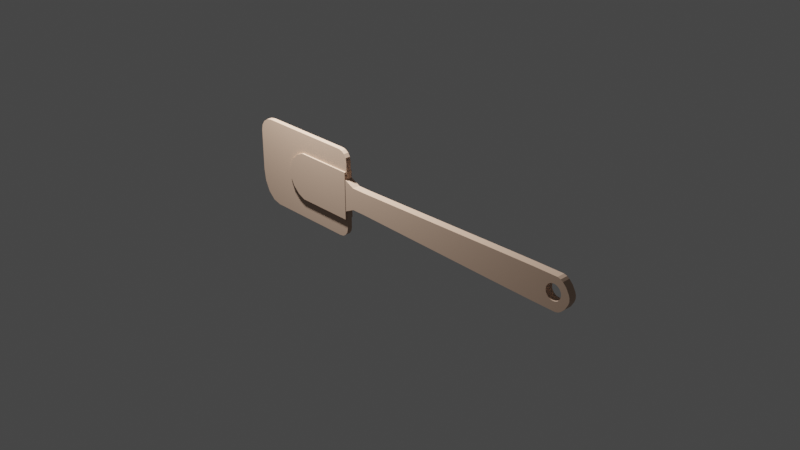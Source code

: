 # Source: spatula.blend  (saved by Blender 2.90.8; exported with 4.5.12 LTS)
import bpy
from mathutils import Matrix  # noqa: F401  (used for matrix-valued properties, if any)

bpy.ops.wm.read_factory_settings(use_empty=True)
scene = bpy.context.scene
scene.name = 'Scene'

# ---- collections
col_collection = bpy.data.collections.new('Collection'); scene.collection.children.link(col_collection)

# ---- materials (node trees are filled in below, after node groups)
mat_material_001 = bpy.data.materials.new('Material.001')
mat_material_001.use_transparent_shadow = False

# ---- material node trees
mat_material_001.use_nodes = True; mat_material_001.node_tree.nodes.clear()
_N = mat_material_001.node_tree.nodes; _L = mat_material_001.node_tree.links
n0 = _N.new('ShaderNodeBsdfPrincipled'); n0.name = 'Principled BSDF'; n0.location = (10, 300)
n0.distribution = 'GGX'
n0.subsurface_method = 'BURLEY'
n0.inputs[0].default_value = (0.5457, 0.3753, 0.2756, 1.0)
n0.inputs[3].default_value = 1.45
n0.inputs[27].default_value = (0.0, 0.0, 0.0, 1.0)
n0.inputs[28].default_value = 1.0
n1 = _N.new('ShaderNodeOutputMaterial'); n1.name = 'Material Output'; n1.location = (300, 300)
_L.new(n0.outputs[0], n1.inputs[0])
n1.is_active_output = True

# ---- world
world_world = bpy.data.worlds.new('World'); scene.world = world_world
world_world.use_nodes = True; world_world.node_tree.nodes.clear()
_N = world_world.node_tree.nodes; _L = world_world.node_tree.links
n0 = _N.new('ShaderNodeOutputWorld'); n0.name = 'World Output'; n0.location = (300, 300)
n1 = _N.new('ShaderNodeBackground'); n1.name = 'Background'; n1.location = (10, 300)
n1.inputs[0].default_value = (0.05088, 0.05088, 0.05088, 1.0)
_L.new(n1.outputs[0], n0.inputs[0])
n0.is_active_output = True
world_world.color = (0.05088, 0.05088, 0.05088)
world_world.use_sun_shadow = False
world_world.sun_shadow_jitter_overblur = 0.0

# ---- cameras
cam_camera = bpy.data.cameras.new('Camera')
cam_camera.clip_end = 100.0
cam_camera.ortho_scale = 7.314

# ---- lights
light_light = bpy.data.lights.new('Light', 'POINT')
light_light.transmission_factor = 0.0
light_light.energy = 1000.0
light_light.shadow_soft_size = 0.1
light_light.shadow_maximum_resolution = 0.006
light_light.use_absolute_resolution = True

# ---- meshes
me_cube = bpy.data.meshes.new('Cube')
me_cube.from_pydata([(1.0, 1.0, 1.34), (1.0, 1.0, -1.34), (1.0, -1.0, 1.34), (1.0, -1.0, -1.34), (-1.0, 1.0, 1.0), (-1.0, 1.0, -1.0), (-1.0, -1.0, 1.0), (-1.0, -1.0, -1.0), (-1.125, 1.0, 1.476), (-1.125, 1.0, -1.476), (-1.125, -1.0, 1.476), (-1.125, -1.0, -1.476), (-0.8294, 1.0, -1.0), (-0.8294, -1.0, 1.0), (-0.8294, -1.0, -1.0), (-0.8294, 1.0, 1.0), (1.443, 1.0, 1.412), (1.443, 1.0, -1.412), (1.443, -1.0, 1.412), (1.443, -1.0, -1.412), (1.741, 1.0, 1.431), (1.741, 1.0, -1.431), (1.741, -1.0, 1.431), (1.741, -1.0, -1.431), (1.776, 1.0, 1.351), (1.776, 1.0, -1.351), (1.776, -1.0, 1.351), (1.776, -1.0, -1.351), (1.803, 1.0, 1.217), (1.803, 1.0, -1.217), (1.803, -1.0, 1.217), (1.803, -1.0, -1.217), (1.844, 1.0, 0.882), (1.844, 1.0, -0.882), (1.844, -1.0, 0.882), (1.844, -1.0, -0.882), (1.877, 1.0, 0.4214), (1.877, 1.0, -0.4214), (1.877, -1.0, 0.4214), (1.877, -1.0, -0.4214), (1.888, 1.0, 0.1455), (1.888, 1.0, -0.1455), (1.888, -1.0, 0.1455), (1.888, -1.0, -0.1455), (1.618, -1.0, 0.2148), (1.618, 1.0, 0.2148), (1.623, -1.0, 0.3462), (1.623, 1.0, 0.3462), (1.754, 1.0, 0.6604), (1.754, -1.0, 0.6604), (1.741, 1.0, 0.7135), (1.741, -1.0, 0.7135), (1.738, -1.0, 0.7251), (1.738, 1.0, 0.7251), (1.617, -1.0, 0.07822), (1.617, 1.0, 0.07822), (1.722, -1.0, 0.7649), (1.722, 1.0, 0.7649), (1.778, -1.0, 0.4672), (1.776, -1.0, 0.4812), (1.778, 1.0, 0.4672), (1.776, 1.0, 0.4812), (1.767, 1.0, 0.5733), (1.767, -1.0, 0.5733), (1.767, 1.0, -0.4169), (1.767, -1.0, -0.4169), (1.754, 1.0, -0.5039), (1.754, -1.0, -0.5039), (1.786, -1.0, 0.3462), (1.786, 1.0, 0.3462), (1.688, -1.0, -0.6085), (1.688, 1.0, -0.6085), (1.618, -1.0, -0.05837), (1.618, 1.0, -0.05837), (1.656, -1.0, 0.6604), (1.656, 1.0, 0.6604), (1.671, -1.0, -0.5686), (1.671, 1.0, -0.5686), (1.786, -1.0, -0.1897), (1.786, 1.0, -0.1897), (1.791, 1.0, -0.05837), (1.791, -1.0, -0.05837), (1.778, -1.0, -0.3108), (1.776, -1.0, -0.3248), (1.778, 1.0, -0.3108), (1.776, 1.0, -0.3248), (1.793, 1.0, 0.07822), (1.793, -1.0, 0.07822), (1.632, -1.0, 0.4672), (1.632, 1.0, 0.4672), (1.642, -1.0, 0.5733), (1.642, 1.0, 0.5733), (1.671, -1.0, 0.7251), (1.671, 1.0, 0.7251), (1.705, -1.0, 0.7784), (1.705, 1.0, 0.7784), (1.722, -1.0, -0.6085), (1.722, 1.0, -0.6085), (1.791, -1.0, 0.2148), (1.791, 1.0, 0.2148), (1.738, -1.0, -0.5686), (1.738, 1.0, -0.5686), (1.741, 1.0, -0.5571), (1.741, -1.0, -0.5571), (1.632, -1.0, -0.3108), (1.632, 1.0, -0.3108), (1.642, -1.0, -0.4169), (1.642, 1.0, -0.4169), (1.623, -1.0, -0.1897), (1.623, 1.0, -0.1897), (1.656, -1.0, -0.5039), (1.656, 1.0, -0.5039), (1.705, -1.0, -0.6219), (1.705, 1.0, -0.6219), (1.688, -1.0, 0.7649), (1.688, 1.0, 0.7649)], [], [(15, 4, 6, 13), (14, 13, 6, 7), (5, 7, 11, 9), (12, 1, 3, 14), (2, 3, 19, 18), (12, 15, 0, 1), (11, 10, 8, 9), (6, 4, 8, 10), (4, 5, 9, 8), (7, 6, 10, 11), (5, 4, 15, 12), (5, 12, 14, 7), (3, 2, 13, 14), (0, 15, 13, 2), (16, 18, 22, 20), (1, 0, 16, 17), (3, 1, 17, 19), (0, 2, 18, 16), (23, 21, 25, 27), (17, 16, 20, 50, 53, 57, 95, 115, 93, 75, 91, 89, 47, 45, 55, 73, 109, 105, 107, 111, 77, 71, 113, 97, 101, 102, 21), (19, 17, 21, 23), (18, 19, 23, 103, 100, 96, 112, 70, 76, 110, 106, 104, 108, 72, 54, 44, 46, 88, 90, 74, 92, 114, 94, 56, 52, 51, 22), (24, 26, 30, 28), (22, 51, 49, 63, 59, 26), (20, 22, 26, 24), (21, 102, 66, 64, 85, 25), (29, 28, 32, 33), (25, 85, 84, 79, 80, 86, 99, 69, 60, 61, 24, 28, 29), (27, 25, 29, 31), (26, 59, 58, 68, 98, 87, 81, 78, 82, 83, 27, 31, 30), (35, 33, 37, 39), (31, 29, 33, 35), (30, 31, 35, 34), (28, 30, 34, 32), (36, 38, 42, 40), (34, 35, 39, 38), (32, 34, 38, 36), (33, 32, 36, 37), (41, 40, 42, 43), (37, 36, 40, 41), (39, 37, 41, 43), (38, 39, 43, 42), (80, 81, 87, 86), (64, 65, 83, 82, 84, 85), (84, 82, 78, 79), (45, 44, 54, 55), (99, 98, 68, 69), (86, 87, 98, 99), (60, 58, 59, 63, 62, 61), (95, 94, 114, 115), (71, 70, 112, 113), (89, 88, 46, 47), (113, 112, 96, 97), (115, 114, 92, 93), (62, 63, 49, 48), (111, 110, 76, 77), (83, 65, 67, 103, 23, 27), (61, 62, 48, 50, 20, 24), (48, 49, 51, 52, 53, 50), (66, 67, 65, 64), (75, 74, 90, 91), (47, 46, 44, 45), (107, 106, 110, 111), (101, 100, 103, 67, 66, 102), (109, 108, 104, 105), (57, 56, 94, 95), (69, 68, 58, 60), (55, 54, 72, 73), (79, 78, 81, 80), (77, 76, 70, 71), (93, 92, 74, 75), (97, 96, 100, 101), (53, 52, 56, 57), (73, 72, 108, 109), (91, 90, 88, 89), (105, 104, 106, 107)])
_uv = me_cube.uv_layers.new(name='UVMap')
_uv.uv.foreach_set('vector', [0.8537, 0.5, 0.875, 0.5, 0.875, 0.75, 0.8537, 0.75, 0.375, 0.9787, 0.625, 0.9787, 0.625, 1.0, 0.375, 1.0, 0.125, 0.5, 0.125, 0.75, 0.125, 0.75, 0.125, 0.5, 0.1463, 0.5, 0.375, 0.5, 0.375, 0.75, 0.1463, 0.75, 0.625, 0.75, 0.375, 0.75, 0.375, 0.75, 0.625, 0.75, 0.375, 0.2713, 0.625, 0.2713, 0.625, 0.5, 0.375, 0.5, 0.375, 0.0, 0.625, 0.0, 0.625, 0.25, 0.375, 0.25, 0.875, 0.75, 0.875, 0.5, 0.875, 0.5, 0.875, 0.75, 0.625, 0.25, 0.375, 0.25, 0.375, 0.25, 0.625, 0.25, 0.375, 1.0, 0.625, 1.0, 0.625, 1.0, 0.375, 1.0, 0.375, 0.25, 0.625, 0.25, 0.625, 0.2713, 0.375, 0.2713, 0.125, 0.5, 0.1463, 0.5, 0.1463, 0.75, 0.125, 0.75, 0.375, 0.75, 0.625, 0.75, 0.625, 0.9787, 0.375, 0.9787, 0.625, 0.5, 0.8537, 0.5, 0.8537, 0.75, 0.625, 0.75, 0.625, 0.5, 0.625, 0.75, 0.625, 0.75, 0.625, 0.5, 0.375, 0.5, 0.625, 0.5, 0.625, 0.5, 0.375, 0.5, 0.375, 0.75, 0.375, 0.5, 0.375, 0.5, 0.375, 0.75, 0.625, 0.5, 0.625, 0.75, 0.625, 0.75, 0.625, 0.5, 0.375, 0.75, 0.375, 0.5, 0.375, 0.5, 0.375, 0.75, 0.375, 0.5, 0.625, 0.5, 0.625, 0.5, 0.5623, 0.5, 0.5633, 0.5, 0.5669, 0.5, 0.5681, 0.5, 0.567, 0.5, 0.5635, 0.5, 0.5579, 0.5, 0.5503, 0.5, 0.541, 0.5, 0.5304, 0.5, 0.5189, 0.5, 0.5069, 0.5, 0.4949, 0.5, 0.4833, 0.5, 0.4727, 0.5, 0.4634, 0.5, 0.4558, 0.5, 0.4502, 0.5, 0.4467, 0.5, 0.4456, 0.5, 0.4468, 0.5, 0.4503, 0.5, 0.4513, 0.5, 0.375, 0.5, 0.375, 0.75, 0.375, 0.5, 0.375, 0.5, 0.375, 0.75, 0.625, 0.75, 0.375, 0.75, 0.375, 0.75, 0.4513, 0.75, 0.4503, 0.75, 0.4468, 0.75, 0.4456, 0.75, 0.4467, 0.75, 0.4502, 0.75, 0.4558, 0.75, 0.4634, 0.75, 0.4727, 0.75, 0.4833, 0.75, 0.4949, 0.75, 0.5069, 0.75, 0.5189, 0.75, 0.5304, 0.75, 0.541, 0.75, 0.5503, 0.75, 0.5579, 0.75, 0.5635, 0.75, 0.567, 0.75, 0.5681, 0.75, 0.5669, 0.75, 0.5633, 0.75, 0.5623, 0.75, 0.625, 0.75, 0.625, 0.5, 0.625, 0.75, 0.625, 0.75, 0.625, 0.5, 0.625, 0.75, 0.5623, 0.75, 0.5589, 0.75, 0.5522, 0.75, 0.5445, 0.75, 0.625, 0.75, 0.625, 0.5, 0.625, 0.75, 0.625, 0.75, 0.625, 0.5, 0.375, 0.5, 0.4513, 0.5, 0.4551, 0.5, 0.462, 0.5, 0.47, 0.5, 0.375, 0.5, 0.375, 0.5, 0.625, 0.5, 0.625, 0.5, 0.375, 0.5, 0.375, 0.5, 0.47, 0.5, 0.4711, 0.5, 0.4817, 0.5, 0.4943, 0.5, 0.5077, 0.5, 0.5211, 0.5, 0.5333, 0.5, 0.5435, 0.5, 0.5445, 0.5, 0.625, 0.5, 0.625, 0.5, 0.375, 0.5, 0.375, 0.75, 0.375, 0.5, 0.375, 0.5, 0.375, 0.75, 0.625, 0.75, 0.5445, 0.75, 0.5435, 0.75, 0.5333, 0.75, 0.5211, 0.75, 0.5077, 0.75, 0.4943, 0.75, 0.4817, 0.75, 0.4711, 0.75, 0.47, 0.75, 0.375, 0.75, 0.375, 0.75, 0.625, 0.75, 0.375, 0.75, 0.375, 0.5, 0.375, 0.5, 0.375, 0.75, 0.375, 0.75, 0.375, 0.5, 0.375, 0.5, 0.375, 0.75, 0.625, 0.75, 0.375, 0.75, 0.375, 0.75, 0.625, 0.75, 0.625, 0.5, 0.625, 0.75, 0.625, 0.75, 0.625, 0.5, 0.625, 0.5, 0.625, 0.75, 0.625, 0.75, 0.625, 0.5, 0.625, 0.75, 0.375, 0.75, 0.375, 0.75, 0.625, 0.75, 0.625, 0.5, 0.625, 0.75, 0.625, 0.75, 0.625, 0.5, 0.375, 0.5, 0.625, 0.5, 0.625, 0.5, 0.375, 0.5, 0.375, 0.5, 0.625, 0.5, 0.625, 0.75, 0.375, 0.75, 0.375, 0.5, 0.625, 0.5, 0.625, 0.5, 0.375, 0.5, 0.375, 0.75, 0.375, 0.5, 0.375, 0.5, 0.375, 0.75, 0.625, 0.75, 0.375, 0.75, 0.375, 0.75, 0.625, 0.75, 0.7188, 0.6533, 0.7188, 0.8467, 0.75, 0.8467, 0.75, 0.6533, 0.625, 0.6533, 0.625, 0.8467, 0.6521, 0.8467, 0.6562, 0.8467, 0.6562, 0.6533, 0.6521, 0.6533, 0.6562, 0.6533, 0.6562, 0.8467, 0.6875, 0.8467, 0.6875, 0.6533, 0.2188, 0.6533, 0.2188, 0.8467, 0.25, 0.8467, 0.25, 0.6533, 0.7812, 0.6533, 0.7812, 0.8467, 0.8125, 0.8467, 0.8125, 0.6533, 0.75, 0.6533, 0.75, 0.8467, 0.7812, 0.8467, 0.7812, 0.6533, 0.8438, 0.6533, 0.8438, 0.8467, 0.8479, 0.8467, 0.875, 0.8467, 0.875, 0.6533, 0.8479, 0.6533, 0.0, 0.6533, 0.0, 0.8467, 0.03125, 0.8467, 0.03125, 0.6533, 0.4688, 0.6533, 0.4688, 0.8467, 0.5, 0.8467, 0.5, 0.6533, 0.1562, 0.6533, 0.1562, 0.8467, 0.1875, 0.8467, 0.1875, 0.6533, 0.5, 0.6533, 0.5, 0.8467, 0.5312, 0.8467, 0.5312, 0.6533, 0.03125, 0.6533, 0.03125, 0.8467, 0.0625, 0.8467, 0.0625, 0.6533, 0.875, 0.6533, 0.875, 0.8467, 0.9062, 0.8467, 0.9062, 0.6533, 0.4062, 0.6533, 0.4062, 0.8467, 0.4375, 0.8467, 0.4375, 0.6533, 0.47, 0.75, 0.462, 0.75, 0.4551, 0.75, 0.4513, 0.75, 0.375, 0.75, 0.375, 0.75, 0.5445, 0.5, 0.5522, 0.5, 0.5589, 0.5, 0.5623, 0.5, 0.625, 0.5, 0.625, 0.5, 0.9062, 0.6533, 0.9062, 0.8467, 0.9319, 0.8467, 0.9375, 0.8467, 0.9375, 0.6533, 0.9319, 0.6533, 0.5938, 0.6533, 0.5938, 0.8467, 0.625, 0.8467, 0.625, 0.6533, 0.09375, 0.6533, 0.09375, 0.8467, 0.125, 0.8467, 0.125, 0.6533, 0.1875, 0.6533, 0.1875, 0.8467, 0.2188, 0.8467, 0.2188, 0.6533, 0.375, 0.6533, 0.375, 0.8467, 0.4062, 0.8467, 0.4062, 0.6533, 0.5625, 0.6533, 0.5625, 0.8467, 0.5681, 0.8467, 0.5938, 0.8467, 0.5938, 0.6533, 0.5681, 0.6533, 0.3125, 0.6533, 0.3125, 0.8467, 0.3438, 0.8467, 0.3438, 0.6533, 0.9688, 0.6533, 0.9688, 0.8467, 1.0, 0.8467, 1.0, 0.6533, 0.8125, 0.6533, 0.8125, 0.8467, 0.8438, 0.8467, 0.8438, 0.6533, 0.25, 0.6533, 0.25, 0.8467, 0.2812, 0.8467, 0.2812, 0.6533, 0.6875, 0.6533, 0.6875, 0.8467, 0.7188, 0.8467, 0.7188, 0.6533, 0.4375, 0.6533, 0.4375, 0.8467, 0.4688, 0.8467, 0.4688, 0.6533, 0.0625, 0.6533, 0.0625, 0.8467, 0.09375, 0.8467, 0.09375, 0.6533, 0.5312, 0.6533, 0.5312, 0.8467, 0.5625, 0.8467, 0.5625, 0.6533, 0.9375, 0.6533, 0.9375, 0.8467, 0.9688, 0.8467, 0.9688, 0.6533, 0.2812, 0.6533, 0.2812, 0.8467, 0.3125, 0.8467, 0.3125, 0.6533, 0.125, 0.6533, 0.125, 0.8467, 0.1562, 0.8467, 0.1562, 0.6533, 0.3438, 0.6533, 0.3438, 0.8467, 0.375, 0.8467, 0.375, 0.6533])
me_cube.materials.append(mat_material_001)
me_cube.use_remesh_preserve_volume = False
me_cube.use_remesh_preserve_attributes = False
me_cube.use_mirror_vertex_groups = False
me_cube.update()
me_cube_001 = bpy.data.meshes.new('Cube.001')
me_cube_001.from_pydata([(-1.0, -1.0, -1.0), (-1.0, -1.0, 1.0), (-1.0, 1.0, -1.0), (-1.0, 1.0, 1.0), (1.0, -1.0, -1.0), (1.0, -1.0, 1.0), (1.0, 1.0, -1.0), (1.0, 1.0, 1.0), (1.129, -1.0, -1.0), (1.363, -1.0, -0.7667), (1.219, -1.0, -0.9822), (1.294, -1.0, -0.9317), (1.345, -1.0, -0.856), (1.363, -1.0, 0.7667), (1.129, -1.0, 1.0), (1.345, -1.0, 0.856), (1.294, -1.0, 0.9317), (1.219, -1.0, 0.9822), (1.363, 1.0, -0.7667), (1.129, 1.0, -1.0), (1.345, 1.0, -0.856), (1.294, 1.0, -0.9317), (1.219, 1.0, -0.9822), (1.129, 1.0, 1.0), (1.363, 1.0, 0.7667), (1.219, 1.0, 0.9822), (1.294, 1.0, 0.9317), (1.345, 1.0, 0.856), (-1.509, -1.0, -0.289), (-1.0, -1.0, -1.0), (-1.471, -1.0, -0.5611), (-1.36, -1.0, -0.7918), (-1.195, -1.0, -0.9459), (-1.0, 1.0, -1.0), (-1.509, 1.0, -0.289), (-1.195, 1.0, -0.9459), (-1.36, 1.0, -0.7918), (-1.471, 1.0, -0.5611), (-1.509, 1.0, 0.6624), (-1.172, 1.0, 1.0), (-1.484, 1.0, 0.7916), (-1.411, 1.0, 0.9011), (-1.301, 1.0, 0.9743), (-1.172, -1.0, 1.0), (-1.509, -1.0, 0.6624), (-1.301, -1.0, 0.9743), (-1.411, -1.0, 0.9011), (-1.484, -1.0, 0.7916)], [], [(3, 2, 33, 35, 36, 37, 34, 38, 40, 41, 42, 39), (2, 3, 7, 6), (6, 7, 23, 25, 26, 27, 24, 18, 20, 21, 22, 19), (4, 5, 1, 0), (2, 6, 4, 0), (7, 3, 1, 5), (5, 4, 8, 10, 11, 12, 9, 13, 15, 16, 17, 14), (0, 1, 43, 45, 46, 47, 44, 28, 30, 31, 32, 29), (7, 5, 14, 23), (18, 24, 13, 9), (8, 19, 22, 10), (10, 22, 21, 11), (11, 21, 20, 12), (12, 20, 18, 9), (23, 14, 17, 25), (25, 17, 16, 26), (26, 16, 15, 27), (27, 15, 13, 24), (4, 6, 19, 8), (1, 3, 39, 43), (2, 0, 29, 33), (33, 29, 32, 35), (35, 32, 31, 36), (36, 31, 30, 37), (37, 30, 28, 34), (43, 39, 42, 45), (45, 42, 41, 46), (46, 41, 40, 47), (47, 40, 38, 44), (28, 44, 38, 34)])
_uv = me_cube_001.uv_layers.new(name='UVMap')
_uv.uv.foreach_set('vector', [0.625, 0.25, 0.375, 0.25, 0.375, 0.25, 0.3818, 0.25, 0.401, 0.25, 0.4299, 0.25, 0.4639, 0.25, 0.5828, 0.25, 0.599, 0.25, 0.6126, 0.25, 0.6218, 0.25, 0.625, 0.25, 0.375, 0.25, 0.625, 0.25, 0.625, 0.5, 0.375, 0.5, 0.375, 0.5, 0.625, 0.5, 0.625, 0.5, 0.6243, 0.5, 0.6222, 0.5, 0.607, 0.5, 0.5958, 0.5, 0.4042, 0.5, 0.393, 0.5, 0.3778, 0.5, 0.3757, 0.5, 0.375, 0.5, 0.375, 0.75, 0.625, 0.75, 0.625, 1.0, 0.375, 1.0, 0.125, 0.5, 0.375, 0.5, 0.375, 0.75, 0.125, 0.75, 0.625, 0.5, 0.875, 0.5, 0.875, 0.75, 0.625, 0.75, 0.625, 0.75, 0.375, 0.75, 0.375, 0.75, 0.3757, 0.75, 0.3778, 0.75, 0.393, 0.75, 0.4042, 0.75, 0.5958, 0.75, 0.607, 0.75, 0.6222, 0.75, 0.6243, 0.75, 0.625, 0.75, 0.375, 1.0, 0.625, 1.0, 0.625, 1.0, 0.6218, 1.0, 0.6126, 1.0, 0.599, 1.0, 0.5828, 1.0, 0.4639, 1.0, 0.4299, 1.0, 0.401, 1.0, 0.3818, 1.0, 0.375, 1.0, 0.625, 0.5, 0.625, 0.75, 0.625, 0.75, 0.625, 0.5, 0.4042, 0.5, 0.5958, 0.5, 0.5958, 0.75, 0.4042, 0.75, 0.375, 0.75, 0.375, 0.5, 0.3757, 0.5, 0.3757, 0.75, 0.3757, 0.75, 0.3757, 0.5, 0.3778, 0.5, 0.3778, 0.75, 0.3778, 0.75, 0.3778, 0.5, 0.393, 0.5, 0.393, 0.75, 0.393, 0.75, 0.393, 0.5, 0.4042, 0.5, 0.4042, 0.75, 0.625, 0.5, 0.625, 0.75, 0.6243, 0.75, 0.6243, 0.5, 0.6243, 0.5, 0.6243, 0.75, 0.6222, 0.75, 0.6222, 0.5, 0.6222, 0.5, 0.6222, 0.75, 0.607, 0.75, 0.607, 0.5, 0.607, 0.5, 0.607, 0.75, 0.5958, 0.75, 0.5958, 0.5, 0.375, 0.75, 0.375, 0.5, 0.375, 0.5, 0.375, 0.75, 0.875, 0.75, 0.875, 0.5, 0.875, 0.5, 0.875, 0.75, 0.125, 0.5, 0.125, 0.75, 0.125, 0.75, 0.125, 0.5, 0.125, 0.5, 0.125, 0.75, 0.125, 0.75, 0.125, 0.5, 0.125, 0.5, 0.125, 0.75, 0.125, 0.75, 0.125, 0.5, 0.375, 0.25, 0.375, 0.0, 0.4299, 0.0, 0.4299, 0.25, 0.4299, 0.25, 0.4299, 0.0, 0.4639, 0.0, 0.4639, 0.25, 0.875, 0.75, 0.875, 0.5, 0.875, 0.5, 0.875, 0.75, 0.875, 0.75, 0.875, 0.5, 0.875, 0.5, 0.875, 0.75, 0.625, 0.0, 0.625, 0.25, 0.599, 0.25, 0.599, 0.0, 0.599, 0.0, 0.599, 0.25, 0.5828, 0.25, 0.5828, 0.0, 0.4639, 0.0, 0.5828, 0.0, 0.5828, 0.25, 0.4639, 0.25])
me_cube_001.materials.append(mat_material_001)
me_cube_001.use_remesh_fix_poles = True
me_cube_001.use_remesh_preserve_attributes = False
me_cube_001.use_mirror_vertex_groups = False
me_cube_001.update()
me_cube_002 = bpy.data.meshes.new('Cube.002')
me_cube_002.from_pydata([(-1.0, -1.0, -1.0), (-1.0, -1.0, 1.0), (-1.0, 1.0, -1.0), (-1.0, 1.0, 1.0), (1.0, -1.0, -1.0), (1.0, -1.0, 1.0), (1.0, 1.0, -1.0), (1.0, 1.0, 1.0), (-1.246, 1.0, -0.8604), (-1.246, -1.0, -0.8604), (-1.246, -1.0, 0.8604), (-1.246, 1.0, 0.8604), (-1.489, 1.0, -0.5733), (-1.489, -1.0, -0.5733), (-1.489, -1.0, 0.5733), (-1.489, 1.0, 0.5733), (-1.594, 1.0, -0.2995), (-1.594, -1.0, -0.2995), (-1.594, -1.0, 0.2995), (-1.594, 1.0, 0.2995), (-1.641, 1.0, -0.1202), (-1.641, -1.0, -0.1202), (-1.641, -1.0, 0.1202), (-1.641, 1.0, 0.1202)], [], [(1, 3, 11, 10), (2, 3, 7, 6), (6, 7, 5, 4), (4, 5, 1, 0), (2, 6, 4, 0), (7, 3, 1, 5), (11, 8, 12, 15), (2, 0, 9, 8), (3, 2, 8, 11), (0, 1, 10, 9), (14, 15, 19, 18), (9, 10, 14, 13), (10, 11, 15, 14), (8, 9, 13, 12), (18, 19, 23, 22), (12, 13, 17, 16), (15, 12, 16, 19), (13, 14, 18, 17), (21, 22, 23, 20), (16, 17, 21, 20), (19, 16, 20, 23), (17, 18, 22, 21)])
_uv = me_cube_002.uv_layers.new(name='UVMap')
_uv.uv.foreach_set('vector', [0.875, 0.75, 0.875, 0.5, 0.875, 0.5, 0.875, 0.75, 0.375, 0.25, 0.625, 0.25, 0.625, 0.5, 0.375, 0.5, 0.375, 0.5, 0.625, 0.5, 0.625, 0.75, 0.375, 0.75, 0.375, 0.75, 0.625, 0.75, 0.625, 1.0, 0.375, 1.0, 0.125, 0.5, 0.375, 0.5, 0.375, 0.75, 0.125, 0.75, 0.625, 0.5, 0.875, 0.5, 0.875, 0.75, 0.625, 0.75, 0.625, 0.25, 0.375, 0.25, 0.375, 0.25, 0.625, 0.25, 0.125, 0.5, 0.125, 0.75, 0.125, 0.75, 0.125, 0.5, 0.625, 0.25, 0.375, 0.25, 0.375, 0.25, 0.625, 0.25, 0.375, 1.0, 0.625, 1.0, 0.625, 1.0, 0.375, 1.0, 0.875, 0.75, 0.875, 0.5, 0.875, 0.5, 0.875, 0.75, 0.375, 1.0, 0.625, 1.0, 0.625, 1.0, 0.375, 1.0, 0.875, 0.75, 0.875, 0.5, 0.875, 0.5, 0.875, 0.75, 0.125, 0.5, 0.125, 0.75, 0.125, 0.75, 0.125, 0.5, 0.875, 0.75, 0.875, 0.5, 0.875, 0.5, 0.875, 0.75, 0.125, 0.5, 0.125, 0.75, 0.125, 0.75, 0.125, 0.5, 0.625, 0.25, 0.375, 0.25, 0.375, 0.25, 0.625, 0.25, 0.375, 1.0, 0.625, 1.0, 0.625, 1.0, 0.375, 1.0, 0.375, 0.0, 0.625, 0.0, 0.625, 0.25, 0.375, 0.25, 0.125, 0.5, 0.125, 0.75, 0.125, 0.75, 0.125, 0.5, 0.625, 0.25, 0.375, 0.25, 0.375, 0.25, 0.625, 0.25, 0.375, 1.0, 0.625, 1.0, 0.625, 1.0, 0.375, 1.0])
me_cube_002.materials.append(mat_material_001)
me_cube_002.use_remesh_fix_poles = True
me_cube_002.use_remesh_preserve_attributes = False
me_cube_002.use_mirror_vertex_groups = False
me_cube_002.update()

# ---- objects
ob_cube = bpy.data.objects.new('Cube', me_cube)
ob_light = bpy.data.objects.new('Light', light_light)
ob_camera = bpy.data.objects.new('Camera', cam_camera)
ob_empty = bpy.data.objects.new('Empty', None)
ob_cube_001 = bpy.data.objects.new('Cube.001', me_cube_001)
ob_cube_002 = bpy.data.objects.new('Cube.002', me_cube_002)

# ---- transforms, parenting, visibility, modifiers, constraints
ob_cube.location = (0.3431, 0.0, 0.007632)
ob_cube.scale = (1.0, 0.0449, 0.1257)
ob_cube.lock_rotations_4d = False
ob_cube.empty_display_type = 'ARROWS'
ob_cube.lineart.crease_threshold = 0.0
ob_light.location = (-1.534, -0.6358, 2.835)
ob_light.rotation_euler = (0.6503, 0.05522, 1.866)
ob_light.lock_rotations_4d = False
ob_light.empty_display_type = 'ARROWS'
ob_light.color = (0.0, 0.0, 0.0, 0.0)
ob_light.lineart.crease_threshold = 0.0
ob_camera.location = (7.359, -6.926, 4.958)
ob_camera.rotation_euler = (1.109, 0.0, 0.8149)
ob_camera.lock_rotations_4d = False
ob_camera.empty_display_type = 'ARROWS'
ob_camera.color = (0.0, 0.0, 0.0, 0.0)
ob_camera.display_type = 'WIRE'
ob_camera.lineart.crease_threshold = 0.0
ob_empty.location = (0.0, 0.0, 0.5878)
ob_empty.rotation_euler = (1.571, -1.571, 0.0)
ob_empty.empty_display_type = 'IMAGE'
ob_empty.empty_display_size = 5.0
ob_empty.empty_image_depth = 'BACK'
ob_empty.show_empty_image_perspective = False
ob_empty.empty_image_side = 'FRONT'
ob_empty.lineart.crease_threshold = 0.0
ob_cube_001.location = (-1.461, 0.0, 0.0)
ob_cube_001.scale = (0.5048, 0.02973, 0.5048)
ob_cube_001.lineart.crease_threshold = 0.0
ob_cube_002.location = (-1.134, 0.0, 0.0)
ob_cube_002.scale = (0.3514, 0.04883, 0.2738)
ob_cube_002.lineart.crease_threshold = 0.0

# ---- collection membership
col_collection.objects.link(ob_cube)
col_collection.objects.link(ob_light)
col_collection.objects.link(ob_camera)
col_collection.objects.link(ob_empty)
col_collection.objects.link(ob_cube_001)
col_collection.objects.link(ob_cube_002)

# ---- scene / render settings (as saved in the file)
scene.camera = ob_camera
scene.frame_start = 1; scene.frame_end = 250; scene.frame_set(1)
scene.render.engine = 'BLENDER_EEVEE_NEXT'
scene.cycles.use_denoising = False
scene.cycles.samples = 128
scene.cycles.sampling_pattern = 'TABULATED_SOBOL'
scene.cycles.use_adaptive_sampling = False
scene.cycles.use_light_tree = False
scene.view_settings.view_transform = 'Filmic'
bpy.context.view_layer.update()
